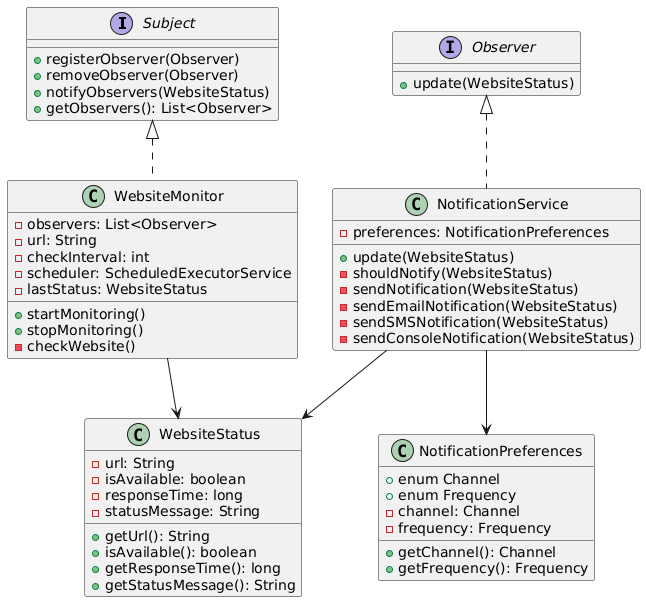

The diagram above was rendered by PlantUML. Its source (embedded in the PNG):
@startuml
interface Subject {
    + registerObserver(Observer)
    + removeObserver(Observer)
    + notifyObservers(WebsiteStatus)
    + getObservers(): List<Observer>
}

interface Observer {
    + update(WebsiteStatus)
}

class WebsiteMonitor {
    - observers: List<Observer>
    - url: String
    - checkInterval: int
    - scheduler: ScheduledExecutorService
    - lastStatus: WebsiteStatus
    + startMonitoring()
    + stopMonitoring()
    - checkWebsite()
}

class NotificationService {
    - preferences: NotificationPreferences
    + update(WebsiteStatus)
    - shouldNotify(WebsiteStatus)
    - sendNotification(WebsiteStatus)
    - sendEmailNotification(WebsiteStatus)
    - sendSMSNotification(WebsiteStatus)
    - sendConsoleNotification(WebsiteStatus)
}

class WebsiteStatus {
    - url: String
    - isAvailable: boolean
    - responseTime: long
    - statusMessage: String
    + getUrl(): String
    + isAvailable(): boolean
    + getResponseTime(): long
    + getStatusMessage(): String
}

class NotificationPreferences {
    + enum Channel
    + enum Frequency
    - channel: Channel
    - frequency: Frequency
    + getChannel(): Channel
    + getFrequency(): Frequency
}

Subject <|.. WebsiteMonitor
Observer <|.. NotificationService
WebsiteMonitor --> WebsiteStatus
NotificationService --> NotificationPreferences
NotificationService --> WebsiteStatus
@enduml